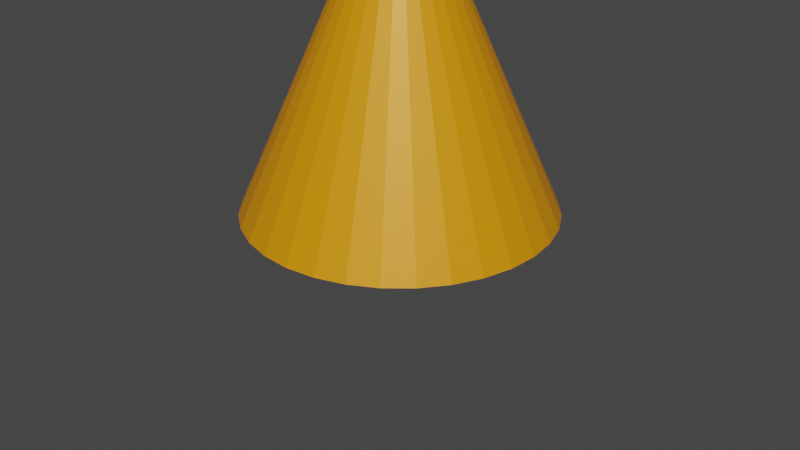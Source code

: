 # Source: lamp.blend  (saved by Blender 2.91.10; exported with 4.5.12 LTS)
import bpy
from mathutils import Matrix  # noqa: F401  (used for matrix-valued properties, if any)

bpy.ops.wm.read_factory_settings(use_empty=True)
scene = bpy.context.scene
scene.name = 'Scene'

# ---- collections
col_collection = bpy.data.collections.new('Collection'); scene.collection.children.link(col_collection)

# ---- materials (node trees are filled in below, after node groups)
mat_material = bpy.data.materials.new('Material')
mat_material.alpha_threshold = 0.0
mat_material.use_transparent_shadow = False
mat_material.line_color = (0.0, 0.0, 0.0, 1.0)
mat_material_001 = bpy.data.materials.new('Material.001')
mat_material_001.use_transparent_shadow = False

# ---- material node trees
mat_material.use_nodes = True; mat_material.node_tree.nodes.clear()
_N = mat_material.node_tree.nodes; _L = mat_material.node_tree.links
n0 = _N.new('ShaderNodeOutputMaterial'); n0.name = 'Material Output'; n0.location = (300, 300)
n1 = _N.new('ShaderNodeBsdfPrincipled'); n1.name = 'Principled BSDF'; n1.location = (10, 300)
n1.distribution = 'GGX'
n1.subsurface_method = 'BURLEY'
n1.inputs[0].default_value = (0.1973, 0.1973, 0.1973, 1.0)
n1.inputs[1].default_value = 1.0
n1.inputs[2].default_value = 0.4
n1.inputs[3].default_value = 1.45
n1.inputs[27].default_value = (0.0, 0.0, 0.0, 1.0)
n1.inputs[28].default_value = 1.0
_L.new(n1.outputs[0], n0.inputs[0])
n0.is_active_output = True
mat_material_001.use_nodes = True; mat_material_001.node_tree.nodes.clear()
_N = mat_material_001.node_tree.nodes; _L = mat_material_001.node_tree.links
n0 = _N.new('ShaderNodeBsdfPrincipled'); n0.name = 'Principled BSDF'; n0.location = (10, 300)
n0.distribution = 'GGX'
n0.subsurface_method = 'BURLEY'
n0.inputs[0].default_value = (0.8, 0.2978, 0.0, 1.0)
n0.inputs[1].default_value = 0.1024
n0.inputs[3].default_value = 1.45
n0.inputs[27].default_value = (0.0, 0.0, 0.0, 1.0)
n0.inputs[28].default_value = 1.0
n1 = _N.new('ShaderNodeOutputMaterial'); n1.name = 'Material Output'; n1.location = (300, 300)
_L.new(n0.outputs[0], n1.inputs[0])
n1.is_active_output = True

# ---- world
world_world = bpy.data.worlds.new('World'); scene.world = world_world
world_world.use_nodes = True; world_world.node_tree.nodes.clear()
_N = world_world.node_tree.nodes; _L = world_world.node_tree.links
n0 = _N.new('ShaderNodeOutputWorld'); n0.name = 'World Output'; n0.location = (300, 300)
n1 = _N.new('ShaderNodeBackground'); n1.name = 'Background'; n1.location = (10, 300)
n1.inputs[0].default_value = (0.05088, 0.05088, 0.05088, 1.0)
_L.new(n1.outputs[0], n0.inputs[0])
n0.is_active_output = True
world_world.color = (0.05088, 0.05088, 0.05088)
world_world.use_sun_shadow = False
world_world.sun_shadow_jitter_overblur = 0.0

# ---- meshes
me_cylinder = bpy.data.meshes.new('Cylinder')
me_cylinder.from_pydata([(-2.012e-07, 0.3372, 1.0), (0.0, 1.0, 0.3404), (0.06579, 0.3307, 1.0), (0.1951, 0.9808, 0.3404), (0.129, 0.3116, 1.0), (0.3827, 0.9239, 0.3404), (0.1874, 0.2804, 1.0), (0.5556, 0.8315, 0.3404), (0.2385, 0.2385, 1.0), (0.7071, 0.7071, 0.3404), (0.2804, 0.1874, 1.0), (0.8315, 0.5556, 0.3404), (0.3116, 0.1291, 1.0), (0.9239, 0.3827, 0.3404), (0.3307, 0.06579, 1.0), (0.9808, 0.1951, 0.3404), (0.3372, -1.267e-07, 1.0), (1.0, 7.55e-08, 0.3404), (0.3307, -0.06579, 1.0), (0.9808, -0.1951, 0.3404), (0.3116, -0.1291, 1.0), (0.9239, -0.3827, 0.3404), (0.2804, -0.1874, 1.0), (0.8315, -0.5556, 0.3404), (0.2385, -0.2385, 1.0), (0.7071, -0.7071, 0.3404), (0.1874, -0.2804, 1.0), (0.5556, -0.8315, 0.3404), (0.1291, -0.3116, 1.0), (0.3827, -0.9239, 0.3404), (0.06579, -0.3307, 1.0), (0.1951, -0.9808, 0.3404), (-2.31e-07, -0.3372, 1.0), (-3.258e-07, -1.0, 0.3404), (-0.06579, -0.3307, 1.0), (-0.1951, -0.9808, 0.3404), (-0.1291, -0.3116, 1.0), (-0.3827, -0.9239, 0.3404), (-0.1874, -0.2804, 1.0), (-0.5556, -0.8315, 0.3404), (-0.2385, -0.2385, 1.0), (-0.7071, -0.7071, 0.3404), (-0.2804, -0.1874, 1.0), (-0.8315, -0.5556, 0.3404), (-0.3116, -0.1291, 1.0), (-0.9239, -0.3827, 0.3404), (-0.3307, -0.06579, 1.0), (-0.9808, -0.1951, 0.3404), (-0.3372, 3.576e-07, 1.0), (-1.0, 9.656e-07, 0.3404), (-0.3307, 0.06579, 1.0), (-0.9808, 0.1951, 0.3404), (-0.3116, 0.1291, 1.0), (-0.9239, 0.3827, 0.3404), (-0.2804, 0.1874, 1.0), (-0.8315, 0.5556, 0.3404), (-0.2385, 0.2385, 1.0), (-0.7071, 0.7071, 0.3404), (-0.1874, 0.2804, 1.0), (-0.5556, 0.8315, 0.3404), (-0.129, 0.3116, 1.0), (-0.3827, 0.9239, 0.3404), (-0.06579, 0.3307, 1.0), (-0.1951, 0.9808, 0.3404)], [], [(3, 1, 0, 2), (5, 3, 2, 4), (7, 5, 4, 6), (9, 7, 6, 8), (11, 9, 8, 10), (13, 11, 10, 12), (15, 13, 12, 14), (17, 15, 14, 16), (19, 17, 16, 18), (21, 19, 18, 20), (23, 21, 20, 22), (25, 23, 22, 24), (27, 25, 24, 26), (29, 27, 26, 28), (31, 29, 28, 30), (33, 31, 30, 32), (35, 33, 32, 34), (37, 35, 34, 36), (39, 37, 36, 38), (41, 39, 38, 40), (43, 41, 40, 42), (45, 43, 42, 44), (47, 45, 44, 46), (49, 47, 46, 48), (51, 49, 48, 50), (53, 51, 50, 52), (55, 53, 52, 54), (57, 55, 54, 56), (59, 57, 56, 58), (61, 59, 58, 60), (63, 61, 60, 62), (1, 63, 62, 0)])
_uv = me_cylinder.uv_layers.new(name='UVMap')
_uv.uv.foreach_set('vector', [0.9688, 0.8351, 1.0, 0.8351, 0.9896, 1.0, 0.9791, 1.0, 0.9375, 0.8351, 0.9688, 0.8351, 0.9584, 1.0, 0.9479, 1.0, 0.9062, 0.8351, 0.9375, 0.8351, 0.9271, 1.0, 0.9166, 1.0, 0.875, 0.8351, 0.9062, 0.8351, 0.8959, 1.0, 0.8854, 1.0, 0.8438, 0.8351, 0.875, 0.8351, 0.8646, 1.0, 0.8541, 1.0, 0.8125, 0.8351, 0.8438, 0.8351, 0.8334, 1.0, 0.8229, 1.0, 0.7812, 0.8351, 0.8125, 0.8351, 0.8021, 1.0, 0.7916, 1.0, 0.75, 0.8351, 0.7812, 0.8351, 0.7709, 1.0, 0.7604, 1.0, 0.7188, 0.8351, 0.75, 0.8351, 0.7396, 1.0, 0.7291, 1.0, 0.6875, 0.8351, 0.7188, 0.8351, 0.7084, 1.0, 0.6979, 1.0, 0.6562, 0.8351, 0.6875, 0.8351, 0.6771, 1.0, 0.6666, 1.0, 0.625, 0.8351, 0.6562, 0.8351, 0.6459, 1.0, 0.6354, 1.0, 0.5938, 0.8351, 0.625, 0.8351, 0.6146, 1.0, 0.6041, 1.0, 0.5625, 0.8351, 0.5938, 0.8351, 0.5834, 1.0, 0.5729, 1.0, 0.5312, 0.8351, 0.5625, 0.8351, 0.5521, 1.0, 0.5416, 1.0, 0.5, 0.8351, 0.5312, 0.8351, 0.5209, 1.0, 0.5104, 1.0, 0.4688, 0.8351, 0.5, 0.8351, 0.4896, 1.0, 0.4791, 1.0, 0.4375, 0.8351, 0.4688, 0.8351, 0.4584, 1.0, 0.4479, 1.0, 0.4062, 0.8351, 0.4375, 0.8351, 0.4271, 1.0, 0.4166, 1.0, 0.375, 0.8351, 0.4062, 0.8351, 0.3959, 1.0, 0.3854, 1.0, 0.3438, 0.8351, 0.375, 0.8351, 0.3646, 1.0, 0.3541, 1.0, 0.3125, 0.8351, 0.3438, 0.8351, 0.3334, 1.0, 0.3229, 1.0, 0.2812, 0.8351, 0.3125, 0.8351, 0.3021, 1.0, 0.2916, 1.0, 0.25, 0.8351, 0.2812, 0.8351, 0.2709, 1.0, 0.2604, 1.0, 0.2188, 0.8351, 0.25, 0.8351, 0.2396, 1.0, 0.2291, 1.0, 0.1875, 0.8351, 0.2188, 0.8351, 0.2084, 1.0, 0.1979, 1.0, 0.1562, 0.8351, 0.1875, 0.8351, 0.1771, 1.0, 0.1666, 1.0, 0.125, 0.8351, 0.1562, 0.8351, 0.1459, 1.0, 0.1354, 1.0, 0.09375, 0.8351, 0.125, 0.8351, 0.1146, 1.0, 0.1041, 1.0, 0.0625, 0.8351, 0.09375, 0.8351, 0.08339, 1.0, 0.07286, 1.0, 0.03125, 0.8351, 0.0625, 0.8351, 0.05214, 1.0, 0.04161, 1.0, 0.0, 0.8351, 0.03125, 0.8351, 0.02089, 1.0, 0.01036, 1.0])
me_cylinder.materials.append(mat_material_001)
me_cylinder.use_remesh_fix_poles = True
me_cylinder.use_remesh_preserve_attributes = False
me_cylinder.use_mirror_vertex_groups = False
me_cylinder.update()

# ---- objects
ob_mball = bpy.data.objects.new('Mball', None)
ob_mball_001 = bpy.data.objects.new('Mball.001', None)
ob_cylinder = bpy.data.objects.new('Cylinder', me_cylinder)

# ---- transforms, parenting, visibility, modifiers, constraints
ob_mball.location = (0.0, 0.0, 0.0)
ob_mball.empty_image_offset = (0.0, 0.0)
ob_mball.lineart.crease_threshold = 0.0
ob_mball_001.location = (0.0, 0.0, 1.77)
ob_mball_001.rotation_euler = (0.0, 1.571, 0.0)
ob_mball_001.scale = (0.4346, 0.4346, 0.4346)
ob_mball_001.empty_image_offset = (0.0, 0.0)
ob_mball_001.lineart.crease_threshold = 0.0
ob_cylinder.location = (0.0, 0.0, 0.4124)
ob_cylinder.scale = (1.575, 1.575, 3.574)
ob_cylinder.lineart.crease_threshold = 0.0

# ---- collection membership
col_collection.objects.link(ob_mball)
col_collection.objects.link(ob_mball_001)
col_collection.objects.link(ob_cylinder)

# ---- scene / render settings (as saved in the file)
scene.frame_start = 1; scene.frame_end = 250; scene.frame_set(0)
scene.render.engine = 'BLENDER_EEVEE_NEXT'
scene.cycles.use_denoising = False
scene.cycles.samples = 128
scene.cycles.sampling_pattern = 'TABULATED_SOBOL'
scene.cycles.use_adaptive_sampling = False
scene.cycles.use_light_tree = False
scene.view_settings.view_transform = 'Filmic'
bpy.context.view_layer.update()

# ---- added for rendering (the .blend has no active camera and no usable light): camera, sun
cam_auto = bpy.data.cameras.new('AutoCamera')
cam_auto.lens = 50.0
cam_auto.sensor_width = 36.0
cam_auto.clip_end = 1000.0
ob_auto_camera = bpy.data.objects.new('AutoCamera', cam_auto)
scene.collection.objects.link(ob_auto_camera)
ob_auto_camera.location = (6.26721, -7.52065, 6.44961)
ob_auto_camera.rotation_euler = (1.09748, -7.21219e-08, 0.694738)
scene.camera = ob_auto_camera
light_auto_sun = bpy.data.lights.new('AutoSun', 'SUN')
light_auto_sun.energy = 3.0
light_auto_sun.angle = 0.0523599
ob_auto_sun = bpy.data.objects.new('AutoSun', light_auto_sun)
scene.collection.objects.link(ob_auto_sun)
ob_auto_sun.rotation_euler = (0.872665, 0.174533, 0.523599)
bpy.context.view_layer.update()
